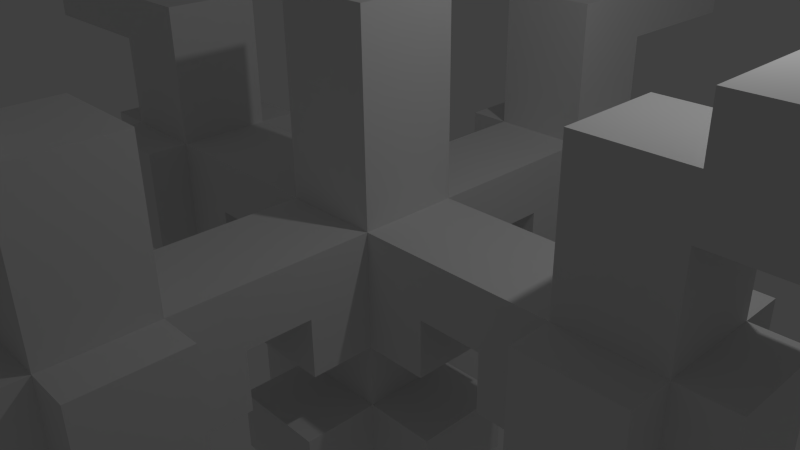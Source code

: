 # Source: PlatformBase.blend  (saved by Blender 2.72.0; exported with 4.5.12 LTS)
import bpy
from mathutils import Matrix  # noqa: F401  (used for matrix-valued properties, if any)

bpy.ops.wm.read_factory_settings(use_empty=True)
scene = bpy.context.scene
scene.name = 'Scene'

# ---- collections
col_collection_1 = bpy.data.collections.new('Collection 1'); scene.collection.children.link(col_collection_1)

# ---- materials (node trees are filled in below, after node groups)
mat_material = bpy.data.materials.new('Material')
mat_material.alpha_threshold = 0.0
mat_material.use_transparent_shadow = False
mat_material.roughness = 0.5
mat_material.line_color = (0.0, 0.0, 0.0, 1.0)

# ---- material node trees

# ---- world
world_world = bpy.data.worlds.new('World'); scene.world = world_world
world_world.color = (0.05088, 0.05088, 0.05088)
world_world.use_sun_shadow = False
world_world.sun_shadow_jitter_overblur = 0.0
world_world.cycles.sampling_method = 'MANUAL'
world_world.cycles.sample_map_resolution = 256

# ---- cameras
cam_camera = bpy.data.cameras.new('Camera')
cam_camera.clip_end = 100.0
cam_camera.lens = 35.0
cam_camera.sensor_width = 32.0
cam_camera.sensor_height = 18.0
cam_camera.ortho_scale = 7.314
cam_camera.dof.focus_distance = 0.0
cam_camera.dof.aperture_fstop = 128.0

# ---- lights
light_lamp = bpy.data.lights.new('Lamp', 'POINT')
light_lamp.transmission_factor = 0.0
light_lamp.cutoff_distance = 30.0
light_lamp.energy = 100.0
light_lamp.shadow_buffer_clip_start = 1.001
light_lamp.shadow_soft_size = 0.1
light_lamp.shadow_maximum_resolution = 0.006
light_lamp.use_absolute_resolution = True
light_lamp.cycles.use_multiple_importance_sampling = False

# ---- meshes
me_cube = bpy.data.meshes.new('Cube')
me_cube.from_pydata([(1.0, 1.0, -1.0), (1.0, -1.0, -1.0), (-1.0, -1.0, -1.0), (-1.0, 1.0, -1.0), (1.0, 1.0, 1.0), (1.0, -1.0, 1.0), (-1.0, -1.0, 1.0), (-1.0, 1.0, 1.0), (4.897, 1.0, -1.0), (4.897, 1.0, 1.0), (4.897, -1.0, 1.0), (4.897, -1.0, -1.0), (1.0, -4.897, -1.0), (1.0, -4.897, 1.0), (-1.0, -4.897, 1.0), (-1.0, -4.897, -1.0), (-4.897, -1.0, -1.0), (-4.897, -1.0, 1.0), (-4.897, 1.0, 1.0), (-4.897, 1.0, -1.0), (1.0, 4.897, 1.0), (1.0, 4.897, -1.0), (-1.0, 4.897, -1.0), (-1.0, 4.897, 1.0), (6.836, 1.0, -1.0), (6.836, 1.0, 1.0), (6.836, -1.0, 1.0), (6.836, -1.0, -1.0), (1.0, -6.836, -1.0), (1.0, -6.836, 1.0), (-1.0, -6.836, 1.0), (-1.0, -6.836, -1.0), (-6.836, -1.0, -1.0), (-6.836, -1.0, 1.0), (-6.836, 1.0, 1.0), (-6.836, 1.0, -1.0), (1.0, 6.836, 1.0), (1.0, 6.836, -1.0), (-1.0, 6.836, -1.0), (-1.0, 6.836, 1.0), (1.0, 1.0, 4.298), (1.0, -1.0, 4.298), (-1.0, -1.0, 4.298), (-1.0, 1.0, 4.298), (5.563e-07, 2.299, 1.0), (8.742e-07, 3.598, 1.0), (4.967e-07, 2.299, -1.0), (8.146e-07, 3.598, -1.0), (-1.0, 3.598, 1.0), (-1.0, 2.299, 1.0), (-1.0, 3.598, -1.0), (-1.0, 2.299, -1.0), (6.836, 1.0, 4.298), (6.836, -1.0, 4.298), (1.0, -6.836, 4.298), (-1.0, -6.836, 4.298), (-6.836, -1.0, 4.298), (-6.836, 1.0, 4.298), (1.0, 6.836, 4.298), (-1.0, 6.836, 4.298), (1.0, 1.0, -5.42), (1.0, -1.0, -5.42), (-1.0, -1.0, -5.42), (-1.0, 1.0, -5.42), (-1.0, -1.0, -3.21), (-1.0, 1.0, -3.21), (1.0, -1.0, -3.21), (1.0, 1.0, -3.21), (1.788e-07, 1.0, -1.0), (0.0, -1.0, -1.0), (2.384e-07, 1.0, 1.0), (-5.364e-07, -1.0, 1.0), (-1.609e-06, -4.897, 1.0), (-1.132e-06, -4.897, -1.0), (1.132e-06, 4.897, -1.0), (1.192e-06, 4.897, 1.0), (-2.086e-06, -6.836, 1.0), (-1.609e-06, -6.836, -1.0), (1.609e-06, 6.836, -1.0), (1.669e-06, 6.836, 1.0), (0.0, 1.0, 4.298), (-7.749e-07, -1.0, 4.298), (1.0, 2.299, 1.0), (1.0, 3.598, 1.0), (-2.325e-06, -6.836, 4.298), (1.431e-06, 6.836, 4.298), (1.788e-07, 1.0, -5.42), (0.0, -1.0, -5.42), (-1.192e-07, -1.0, -3.21), (1.788e-07, 1.0, -3.21), (1.0, -5.96e-08, -1.0), (-1.0, 2.98e-07, -1.0), (1.0, -5.364e-07, 1.0), (-1.0, 1.788e-07, 1.0), (4.897, -1.669e-06, 1.0), (4.897, -1.132e-06, -1.0), (-4.897, 1.073e-06, 1.0), (-4.897, 1.073e-06, -1.0), (6.836, -2.146e-06, 1.0), (6.836, -1.609e-06, -1.0), (-6.836, 1.55e-06, 1.0), (-6.836, 1.55e-06, -1.0), (1.0, -7.749e-07, 4.298), (-1.0, -5.96e-08, 4.298), (1.0, 3.598, -1.0), (1.0, 2.299, -1.0), (6.836, -2.384e-06, 4.298), (-6.836, 1.311e-06, 4.298), (1.0, -5.96e-08, -5.42), (-1.0, 2.98e-07, -5.42), (-1.0, 2.384e-07, -3.21), (1.0, 0.0, -3.21), (-3.874e-07, -4.172e-07, 4.298), (8.941e-08, 1.192e-07, -5.42), (-1.0, -1.0, -2.105), (1.0, -1.0, -2.105), (-1.0, 1.0, -2.105), (1.0, 1.0, -2.105), (-5.96e-08, -1.0, -2.105), (1.788e-07, 1.0, -2.105), (-1.0, 2.682e-07, -2.105), (1.0, -2.98e-08, -2.105), (-2.448, -1.0, -3.21), (-2.448, 1.0, -3.21), (2.448, -1.0, -3.21), (2.448, 1.0, -3.21), (-2.448, 2.384e-07, -3.21), (2.448, 0.0, -3.21), (-2.448, -1.0, -2.105), (2.448, -1.0, -2.105), (-2.448, 1.0, -2.105), (2.448, 1.0, -2.105), (-2.448, 2.682e-07, -2.105), (2.448, -2.98e-08, -2.105), (-1.0, -2.521, -3.21), (-1.0, 2.521, -3.21), (1.0, -2.521, -3.21), (1.0, 2.521, -3.21), (-1.192e-07, -2.521, -3.21), (1.788e-07, 2.521, -3.21), (-1.0, -2.521, -2.105), (1.0, -2.521, -2.105), (-1.0, 2.521, -2.105), (1.0, 2.521, -2.105), (-5.96e-08, -2.521, -2.105), (1.788e-07, 2.521, -2.105), (4.897, -1.881, -1.0), (6.836, -1.881, -1.0), (6.836, -1.881, 1.0), (4.897, -1.881, 1.0), (4.897, 1.881, 1.0), (6.836, 1.881, 1.0), (6.836, 1.881, -1.0), (4.897, 1.881, -1.0), (1.881, -4.897, 1.0), (1.881, -6.836, 1.0), (1.881, -6.836, -1.0), (1.881, -4.897, -1.0), (-1.881, -4.897, -1.0), (-1.881, -6.836, -1.0), (-1.881, -6.836, 1.0), (-1.881, -4.897, 1.0), (-4.897, -1.881, 1.0), (-6.836, -1.881, 1.0), (-6.836, -1.881, -1.0), (-4.897, -1.881, -1.0), (-4.897, 1.881, -1.0), (-6.836, 1.881, -1.0), (-6.836, 1.881, 1.0), (-4.897, 1.881, 1.0), (1.881, 4.897, -1.0), (1.881, 6.836, -1.0), (1.881, 6.836, 1.0), (1.881, 4.897, 1.0), (-1.881, 4.897, 1.0), (-1.881, 6.836, 1.0), (-1.881, 6.836, -1.0), (-1.881, 4.897, -1.0), (1.0, -7.617, -1.0), (1.0, -7.617, 1.0), (-1.0, -7.617, 1.0), (-1.0, -7.617, -1.0), (1.0, 7.617, 1.0), (1.0, 7.617, -1.0), (-1.0, 7.617, -1.0), (-1.0, 7.617, 1.0), (-2.086e-06, -7.617, 1.0), (-1.609e-06, -7.617, -1.0), (1.609e-06, 7.617, -1.0), (1.669e-06, 7.617, 1.0), (7.857, 1.0, -1.0), (7.857, 1.0, 1.0), (7.857, -1.0, 1.0), (7.857, -1.0, -1.0), (-7.857, -1.0, -1.0), (-7.857, -1.0, 1.0), (-7.857, 1.0, 1.0), (-7.857, 1.0, -1.0), (7.857, -2.146e-06, 1.0), (7.857, -1.609e-06, -1.0), (-7.857, 1.55e-06, 1.0), (-7.857, 1.55e-06, -1.0), (4.897, 1.0, -1.803), (4.897, -1.0, -1.803), (1.0, -4.897, -1.803), (-1.0, -4.897, -1.803), (-4.897, -1.0, -1.803), (-4.897, 1.0, -1.803), (1.0, 4.897, -1.803), (-1.0, 4.897, -1.803), (6.836, 1.0, -1.803), (6.836, -1.0, -1.803), (1.0, -6.836, -1.803), (-1.0, -6.836, -1.803), (-6.836, -1.0, -1.803), (-6.836, 1.0, -1.803), (1.0, 6.836, -1.803), (-1.0, 6.836, -1.803), (-1.083e-06, -4.897, -1.803), (1.182e-06, 4.897, -1.803), (-1.56e-06, -6.836, -1.803), (1.659e-06, 6.836, -1.803), (4.897, -1.083e-06, -1.803), (-4.897, 1.122e-06, -1.803), (6.836, -1.56e-06, -1.803), (-6.836, 1.599e-06, -1.803), (6.836, -1.0, 2.649), (6.836, 1.0, 2.649), (4.897, -1.0, 2.649), (4.897, 1.0, 2.649), (6.836, -2.265e-06, 2.649), (4.897, -1.788e-06, 2.649), (-1.0, -1.0, 2.649), (1.0, -1.0, 2.649), (1.0, 1.0, 2.649), (-1.0, 1.0, 2.649), (-6.557e-07, -1.0, 2.649), (1.192e-07, 1.0, 2.649), (1.0, -6.557e-07, 2.649), (-1.0, 5.96e-08, 2.649), (-1.0, 4.897, 2.649), (1.0, 4.897, 2.649), (-1.0, 6.836, 2.649), (1.0, 6.836, 2.649), (1.073e-06, 4.897, 2.649), (1.55e-06, 6.836, 2.649), (-6.836, 1.0, 2.649), (-6.836, -1.0, 2.649), (-4.897, 1.0, 2.649), (-4.897, -1.0, 2.649), (-6.836, 1.431e-06, 2.649), (-4.897, 9.537e-07, 2.649), (-1.0, -4.897, 2.649), (-1.0, -6.836, 2.649), (1.0, -6.836, 2.649), (1.0, -4.897, 2.649), (-1.729e-06, -4.897, 2.649), (-2.205e-06, -6.836, 2.649), (10.04, -3.794e-06, 2.649), (10.04, 1.0, 2.649), (10.04, 1.0, 4.298), (10.04, -3.913e-06, 4.298), (-10.04, 2.96e-06, 2.649), (-10.04, -1.0, 2.649), (-10.04, -1.0, 4.298), (-10.04, 2.84e-06, 4.298), (-3.734e-06, -10.04, 2.649), (1.0, -10.04, 2.649), (1.0, -10.04, 4.298), (-3.854e-06, -10.04, 4.298), (1.55e-06, 10.04, 2.649), (-1.0, 10.04, 2.649), (-1.0, 10.04, 4.298), (1.431e-06, 10.04, 4.298), (-1.0, -10.04, 2.649), (-3.734e-06, -10.04, 2.649), (-3.854e-06, -10.04, 4.298), (-1.0, -10.04, 4.298), (1.0, 10.04, 2.649), (3.079e-06, 10.04, 2.649), (2.96e-06, 10.04, 4.298), (1.0, 10.04, 4.298), (10.04, -1.0, 2.649), (10.04, -3.794e-06, 2.649), (10.04, -3.913e-06, 4.298), (10.04, -1.0, 4.298), (-10.04, 1.0, 2.649), (-10.04, 1.431e-06, 2.649), (-10.04, 1.311e-06, 4.298), (-10.04, 1.0, 4.298), (1.0, 4.897, 3.497), (1.0, 6.836, 3.497), (1.012e-06, 4.897, 3.497), (1.488e-06, 6.836, 3.497), (-1.0, 4.897, 3.497), (-1.0, 6.836, 3.497), (-1.0, 10.04, 3.497), (1.488e-06, 10.04, 3.497), (3.018e-06, 10.04, 3.497), (1.0, 10.04, 3.497), (6.836, 1.0, 3.473), (4.897, 1.0, 3.473), (6.836, -2.325e-06, 3.473), (4.897, -1.848e-06, 3.473), (6.836, -1.0, 3.473), (4.897, -1.0, 3.473), (10.04, 1.0, 3.473), (10.04, -3.854e-06, 3.473), (10.04, -3.854e-06, 3.473), (10.04, -1.0, 3.473), (-1.0, -6.836, 3.473), (1.0, -4.897, 3.473), (-1.788e-06, -4.897, 3.473), (-2.265e-06, -6.836, 3.473), (-1.0, -4.897, 3.473), (1.0, -6.836, 3.473), (1.0, -10.04, 3.473), (-3.794e-06, -10.04, 3.473), (-3.794e-06, -10.04, 3.473), (-1.0, -10.04, 3.473), (-6.836, -1.0, 3.473), (-4.897, -1.0, 3.473), (-6.836, 1.371e-06, 3.473), (-4.897, 8.941e-07, 3.473), (-6.836, 1.0, 3.473), (-4.897, 1.0, 3.473), (-10.04, -1.0, 3.473), (-10.04, 2.9e-06, 3.473), (-10.04, 1.371e-06, 3.473), (-10.04, 1.0, 3.473), (12.5, -6.194e-06, 3.473), (12.5, 1.0, 3.473), (12.5, 1.0, 4.298), (12.5, -6.253e-06, 4.298), (-12.5, 2.9e-06, 3.473), (-12.5, -1.0, 3.473), (-12.5, -1.0, 4.298), (-12.5, 2.84e-06, 4.298), (-6.134e-06, -12.5, 3.473), (1.0, -12.5, 3.473), (1.0, -12.5, 4.298), (-6.194e-06, -12.5, 4.298), (1.488e-06, 12.5, 3.497), (-1.0, 12.5, 3.497), (-1.0, 12.5, 4.298), (1.431e-06, 12.5, 4.298), (-1.0, -12.5, 3.473), (-3.794e-06, -12.5, 3.473), (-3.854e-06, -12.5, 4.298), (-1.0, -12.5, 4.298), (1.0, 12.5, 3.497), (3.018e-06, 12.5, 3.497), (2.96e-06, 12.5, 4.298), (1.0, 12.5, 4.298), (12.5, -1.0, 3.473), (12.5, -3.854e-06, 3.473), (12.5, -3.913e-06, 4.298), (12.5, -1.0, 4.298), (-12.5, 1.0, 3.473), (-12.5, 1.371e-06, 3.473), (-12.5, 1.311e-06, 4.298), (-12.5, 1.0, 4.298), (1.0, -2.299, 1.0), (1.0, -3.598, 1.0), (1.0, -3.598, -1.0), (1.0, -2.299, -1.0), (-1.0, -2.299, 1.0), (-1.0, -3.598, 1.0), (-1.0, -2.299, -1.0), (-1.0, -3.598, -1.0), (-1.252e-06, -3.598, 1.0), (-8.941e-07, -2.299, 1.0), (-7.55e-07, -3.598, -1.0), (-3.775e-07, -2.299, -1.0), (-2.299, -1.0, 1.0), (-3.598, -1.0, 1.0), (-3.598, -1.0, -1.0), (-2.299, -1.0, -1.0), (-2.299, 1.0, 1.0), (-3.598, 1.0, 1.0), (-2.299, 1.0, -1.0), (-3.598, 1.0, -1.0), (-3.598, 7.749e-07, 1.0), (-2.299, 4.768e-07, 1.0), (-3.598, 8.146e-07, -1.0), (-2.299, 5.563e-07, -1.0), (2.299, 1.0, 1.0), (3.598, 1.0, 1.0), (3.598, 1.0, -1.0), (2.299, 1.0, -1.0), (2.299, -1.0, 1.0), (3.598, -1.0, 1.0), (2.299, -1.0, -1.0), (3.598, -1.0, -1.0), (3.598, -1.291e-06, 1.0), (2.299, -9.139e-07, 1.0), (3.598, -7.749e-07, -1.0), (2.299, -4.172e-07, -1.0), (1.0, 1.0, 0.0), (1.0, -1.0, 0.0), (-1.0, -1.0, 0.0), (-1.0, 1.0, 0.0), (4.897, 1.0, 1.192e-07), (4.897, -1.0, 1.788e-07), (1.0, -4.897, -4.172e-07), (-1.0, -4.897, -3.576e-07), (-4.897, -1.0, -5.364e-07), (-4.897, 1.0, -4.768e-07), (1.0, 4.897, 8.345e-07), (-1.0, 4.897, 8.345e-07), (6.836, 1.0, 1.192e-07), (6.836, -1.0, 1.788e-07), (1.0, -6.836, -4.172e-07), (-1.0, -6.836, -3.576e-07), (-6.836, -1.0, -1.013e-06), (-6.836, 1.0, -9.537e-07), (1.0, 6.836, 1.311e-06), (-1.0, 6.836, 1.311e-06), (1.0, 3.598, 5.96e-07), (-1.0, 2.299, 2.384e-07), (1.0, 2.299, 2.98e-07), (-1.0, 3.598, 5.364e-07), (6.836, -1.881, -1.192e-07), (4.897, -1.881, -1.192e-07), (6.836, 1.881, 4.172e-07), (4.897, 1.881, 3.576e-07), (1.881, -6.836, -1.192e-07), (1.881, -4.897, -1.192e-07), (-1.881, -6.836, -5.364e-07), (-1.881, -4.897, -4.768e-07), (-6.836, -1.881, -8.941e-07), (-4.897, -1.881, -4.172e-07), (-6.836, 1.881, -8.345e-07), (-4.897, 1.881, -3.576e-07), (1.881, 6.836, 1.073e-06), (1.881, 4.897, 5.96e-07), (-1.881, 6.836, 1.192e-06), (-1.881, 4.897, 7.153e-07), (1.0, -7.617, -4.172e-07), (-1.0, -7.617, -3.576e-07), (1.0, 7.617, 1.311e-06), (-1.0, 7.617, 1.311e-06), (-1.848e-06, -7.617, -4.172e-07), (1.639e-06, 7.617, 1.311e-06), (7.857, 1.0, 1.192e-07), (7.857, -1.0, 1.788e-07), (-7.857, -1.0, -1.013e-06), (-7.857, 1.0, -9.537e-07), (7.857, -1.878e-06, 1.192e-07), (-7.857, 1.55e-06, -1.013e-06), (1.0, -2.299, -1.192e-07), (1.0, -3.598, -2.384e-07), (-1.0, -2.299, -1.192e-07), (-1.0, -3.598, -2.384e-07), (-2.299, -1.0, -1.788e-07), (-3.598, -1.0, -3.576e-07), (-2.299, 1.0, -1.192e-07), (-3.598, 1.0, -2.98e-07), (2.299, 1.0, 0.0), (3.598, 1.0, 5.96e-08), (2.299, -1.0, 5.96e-08), (3.598, -1.0, 5.96e-08)], [], [(110, 65, 63, 109), (322, 323, 325, 324), (416, 37, 183, 440), (236, 233, 41, 81), (37, 78, 188, 183), (98, 26, 192, 198), (313, 310, 55, 84), (459, 402, 8, 388), (394, 94, 9, 387), (461, 403, 10, 391), (396, 95, 11, 393), (398, 420, 82, 4), (451, 404, 12, 364), (370, 72, 13, 363), (453, 405, 14, 367), (372, 73, 15, 369), (70, 44, 49, 7), (455, 406, 16, 376), (382, 96, 17, 375), (457, 407, 18, 379), (384, 97, 19, 381), (112, 103, 42, 81), (418, 408, 20, 83), (47, 74, 21, 104), (421, 409, 22, 50), (45, 75, 23, 48), (22, 38, 217, 209), (76, 30, 180, 186), (417, 39, 185, 441), (322, 324, 57, 107), (39, 79, 189, 185), (101, 35, 215, 225), (99, 24, 190, 199), (440, 183, 188, 443), (278, 279, 298, 299), (438, 179, 186, 442), (16, 32, 214, 206), (77, 28, 178, 187), (443, 188, 184, 441), (38, 78, 221, 217), (442, 186, 180, 439), (322, 320, 321, 323), (293, 85, 59, 295), (238, 234, 40, 102), (295, 294, 292, 293), (456, 380, 385, 377, 454), (245, 270, 297, 293), (461, 460, 458, 459), (68, 46, 105, 0), (303, 305, 304, 302), (239, 232, 42, 103), (293, 291, 58, 85), (237, 235, 43, 80), (59, 272, 296, 295), (313, 84, 54, 315), (302, 106, 52, 300), (302, 300, 301, 303), (270, 271, 296, 297), (113, 87, 62, 109), (88, 64, 62, 87), (89, 67, 60, 86), (111, 66, 61, 108), (120, 116, 130, 132), (118, 114, 140, 144), (119, 117, 143, 145), (121, 115, 129, 133), (420, 418, 83, 82), (232, 236, 81, 42), (322, 107, 56, 320), (367, 14, 72, 370), (364, 12, 73, 372), (102, 112, 81, 41), (50, 22, 74, 47), (83, 20, 75, 45), (78, 38, 184, 188), (35, 19, 207, 215), (79, 36, 182, 189), (15, 73, 218, 205), (302, 304, 53, 106), (292, 290, 291, 293), (234, 237, 80, 40), (240, 244, 292, 294), (241, 243, 291, 290), (108, 61, 87, 113), (66, 88, 87, 61), (65, 89, 86, 63), (115, 118, 144, 141), (116, 119, 145, 142), (64, 110, 109, 62), (100, 34, 196, 200), (315, 311, 312, 313), (391, 10, 94, 394), (388, 8, 95, 396), (401, 419, 51, 3), (379, 18, 96, 382), (376, 16, 97, 384), (80, 43, 103, 112), (78, 37, 216, 221), (101, 32, 194, 201), (242, 240, 294, 295), (99, 27, 211, 224), (233, 238, 102, 41), (244, 241, 290, 292), (44, 45, 48, 49), (235, 239, 103, 43), (312, 314, 310, 313), (86, 113, 109, 63), (67, 111, 108, 60), (114, 120, 132, 128), (117, 121, 133, 131), (40, 80, 112, 102), (60, 108, 113, 86), (91, 3, 116, 120), (69, 2, 114, 118), (68, 0, 117, 119), (90, 1, 115, 121), (1, 69, 118, 115), (3, 68, 119, 116), (2, 91, 120, 114), (0, 90, 121, 117), (132, 130, 123, 126), (133, 129, 124, 127), (128, 132, 126, 122), (131, 133, 127, 125), (115, 66, 124, 129), (64, 114, 128, 122), (66, 111, 127, 124), (65, 110, 126, 123), (111, 67, 125, 127), (110, 64, 122, 126), (67, 117, 131, 125), (116, 65, 123, 130), (144, 140, 134, 138), (145, 143, 137, 139), (141, 144, 138, 136), (142, 145, 139, 135), (66, 115, 141, 136), (114, 64, 134, 140), (67, 89, 139, 137), (64, 88, 138, 134), (89, 65, 135, 139), (88, 66, 136, 138), (117, 67, 137, 143), (65, 116, 142, 135), (423, 422, 148, 149), (27, 147, 146, 11), (411, 422, 147, 27), (10, 149, 148, 26), (403, 423, 149, 10), (425, 424, 152, 153), (25, 151, 150, 9), (410, 424, 151, 25), (8, 153, 152, 24), (402, 425, 153, 8), (427, 426, 156, 157), (29, 155, 154, 13), (412, 426, 155, 29), (12, 157, 156, 28), (404, 427, 157, 12), (429, 428, 160, 161), (31, 159, 158, 15), (413, 428, 159, 31), (14, 161, 160, 30), (405, 429, 161, 14), (431, 430, 164, 165), (33, 163, 162, 17), (414, 430, 163, 33), (16, 165, 164, 32), (406, 431, 165, 16), (433, 432, 168, 169), (35, 167, 166, 19), (415, 432, 167, 35), (18, 169, 168, 34), (407, 433, 169, 18), (435, 434, 172, 173), (37, 171, 170, 21), (416, 434, 171, 37), (20, 173, 172, 36), (408, 435, 173, 20), (437, 436, 176, 177), (39, 175, 174, 23), (417, 436, 175, 39), (22, 177, 176, 38), (409, 437, 177, 22), (31, 77, 187, 181), (413, 31, 181, 439), (29, 76, 186, 179), (412, 29, 179, 438), (448, 198, 192, 445), (449, 200, 196, 447), (444, 191, 198, 448), (446, 195, 200, 449), (35, 101, 201, 197), (415, 35, 197, 447), (33, 100, 200, 195), (414, 33, 195, 446), (27, 99, 199, 193), (411, 27, 193, 445), (25, 98, 198, 191), (410, 25, 191, 444), (222, 224, 211, 203), (218, 220, 213, 205), (223, 225, 215, 207), (219, 221, 216, 208), (204, 212, 220, 218), (209, 217, 221, 219), (202, 210, 224, 222), (206, 214, 225, 223), (74, 22, 209, 219), (37, 21, 208, 216), (11, 95, 222, 203), (21, 74, 219, 208), (31, 15, 205, 213), (12, 28, 212, 204), (32, 101, 225, 214), (77, 31, 213, 220), (24, 99, 224, 210), (28, 77, 220, 212), (19, 97, 223, 207), (97, 16, 206, 223), (27, 11, 203, 211), (95, 8, 202, 222), (73, 12, 204, 218), (8, 24, 210, 202), (98, 25, 227, 230), (10, 26, 226, 228), (25, 9, 229, 227), (94, 10, 228, 231), (26, 98, 230, 226), (9, 94, 231, 229), (71, 5, 233, 236), (92, 4, 234, 238), (93, 6, 232, 239), (70, 7, 235, 237), (6, 71, 236, 232), (4, 70, 237, 234), (5, 92, 238, 233), (7, 93, 239, 235), (75, 20, 241, 244), (39, 23, 240, 242), (20, 36, 243, 241), (79, 39, 242, 245), (23, 75, 244, 240), (36, 79, 245, 243), (100, 33, 247, 250), (18, 34, 246, 248), (33, 17, 249, 247), (96, 18, 248, 251), (34, 100, 250, 246), (17, 96, 251, 249), (72, 14, 252, 256), (29, 13, 255, 254), (14, 30, 253, 252), (76, 29, 254, 257), (13, 72, 256, 255), (30, 76, 257, 253), (227, 259, 258, 230), (300, 306, 259, 227), (106, 261, 260, 52), (302, 307, 261, 106), (247, 263, 262, 250), (320, 326, 263, 247), (107, 265, 264, 56), (322, 327, 265, 107), (254, 267, 266, 257), (315, 316, 267, 254), (84, 269, 268, 54), (313, 317, 269, 84), (242, 271, 270, 245), (295, 296, 271, 242), (85, 273, 272, 59), (293, 297, 273, 85), (257, 275, 274, 253), (313, 318, 275, 257), (55, 277, 276, 84), (310, 319, 277, 55), (245, 279, 278, 243), (293, 298, 279, 245), (58, 281, 280, 85), (291, 299, 281, 58), (230, 283, 282, 226), (302, 308, 283, 230), (53, 285, 284, 106), (304, 309, 285, 53), (250, 287, 286, 246), (322, 328, 287, 250), (57, 289, 288, 107), (324, 329, 289, 57), (85, 280, 298, 293), (243, 278, 299, 291), (228, 226, 304, 305), (227, 229, 301, 300), (231, 228, 305, 303), (229, 231, 303, 301), (258, 259, 306, 307), (52, 260, 306, 300), (230, 258, 307, 302), (282, 283, 308, 309), (106, 284, 308, 302), (226, 282, 309, 304), (256, 252, 314, 312), (254, 255, 311, 315), (252, 253, 310, 314), (255, 256, 312, 311), (266, 267, 316, 317), (54, 268, 316, 315), (257, 266, 317, 313), (274, 275, 318, 319), (84, 276, 318, 313), (253, 274, 319, 310), (248, 246, 324, 325), (247, 249, 321, 320), (251, 248, 325, 323), (249, 251, 323, 321), (262, 263, 326, 327), (56, 264, 326, 320), (250, 262, 327, 322), (286, 287, 328, 329), (107, 288, 328, 322), (246, 286, 329, 324), (330, 331, 332, 333), (306, 331, 330, 307), (260, 332, 331, 306), (261, 333, 332, 260), (307, 330, 333, 261), (334, 335, 336, 337), (326, 335, 334, 327), (264, 336, 335, 326), (265, 337, 336, 264), (327, 334, 337, 265), (338, 339, 340, 341), (316, 339, 338, 317), (268, 340, 339, 316), (269, 341, 340, 268), (317, 338, 341, 269), (342, 343, 344, 345), (296, 343, 342, 297), (272, 344, 343, 296), (273, 345, 344, 272), (297, 342, 345, 273), (346, 347, 348, 349), (318, 347, 346, 319), (276, 348, 347, 318), (277, 349, 348, 276), (319, 346, 349, 277), (350, 351, 352, 353), (298, 351, 350, 299), (280, 352, 351, 298), (281, 353, 352, 280), (299, 350, 353, 281), (354, 355, 356, 357), (308, 355, 354, 309), (284, 356, 355, 308), (285, 357, 356, 284), (309, 354, 357, 285), (358, 359, 360, 361), (328, 359, 358, 329), (288, 360, 359, 328), (289, 361, 360, 288), (329, 358, 361, 289), (3, 51, 46, 68), (456, 454, 455, 457), (4, 82, 44, 70), (82, 83, 45, 44), (399, 450, 365, 1), (71, 371, 362, 5), (371, 370, 363, 362), (400, 452, 366, 6), (452, 453, 367, 366), (69, 373, 368, 2), (6, 366, 371, 71), (366, 367, 370, 371), (1, 365, 373, 69), (400, 454, 377, 2), (460, 392, 397, 389, 458), (93, 383, 374, 6), (383, 382, 375, 374), (401, 456, 378, 7), (456, 457, 379, 378), (91, 385, 380, 3), (421, 50, 47, 104, 418), (7, 378, 383, 93), (378, 379, 382, 383), (2, 377, 385, 91), (461, 459, 388, 396, 393), (398, 458, 389, 0), (453, 452, 450, 451), (92, 395, 386, 4), (395, 394, 387, 386), (399, 460, 390, 5), (460, 461, 391, 390), (90, 397, 392, 1), (450, 452, 368, 373, 365), (5, 390, 395, 92), (390, 391, 394, 395), (0, 389, 397, 90), (419, 420, 105, 46, 51), (36, 416, 440, 182), (387, 9, 402, 459), (393, 11, 403, 461), (0, 105, 420, 398), (363, 13, 404, 451), (369, 15, 405, 453), (375, 17, 406, 455), (381, 19, 407, 457), (104, 21, 408, 418), (48, 23, 409, 421), (38, 417, 441, 184), (182, 440, 443, 189), (178, 438, 442, 187), (189, 443, 441, 185), (187, 442, 439, 181), (49, 48, 421, 419), (457, 455, 376, 384, 381), (7, 49, 419, 401), (146, 147, 422, 423), (26, 148, 422, 411), (11, 146, 423, 403), (150, 151, 424, 425), (24, 152, 424, 410), (9, 150, 425, 402), (154, 155, 426, 427), (28, 156, 426, 412), (13, 154, 427, 404), (158, 159, 428, 429), (30, 160, 428, 413), (15, 158, 429, 405), (162, 163, 430, 431), (32, 164, 430, 414), (17, 162, 431, 406), (166, 167, 432, 433), (34, 168, 432, 415), (19, 166, 433, 407), (170, 171, 434, 435), (36, 172, 434, 416), (21, 170, 435, 408), (174, 175, 436, 437), (38, 176, 436, 417), (23, 174, 437, 409), (30, 413, 439, 180), (28, 412, 438, 178), (199, 448, 445, 193), (201, 449, 447, 197), (190, 444, 448, 199), (194, 446, 449, 201), (34, 415, 447, 196), (32, 414, 446, 194), (26, 411, 445, 192), (24, 410, 444, 190), (5, 362, 450, 399), (362, 363, 451, 450), (2, 368, 452, 400), (6, 374, 454, 400), (374, 375, 455, 454), (3, 380, 456, 401), (418, 420, 419, 421), (4, 386, 458, 398), (386, 387, 459, 458), (1, 392, 460, 399), (451, 364, 372, 369, 453)])
me_cube.materials.append(mat_material)
me_cube.use_remesh_preserve_volume = False
me_cube.use_remesh_preserve_attributes = False
me_cube.use_mirror_vertex_groups = False
me_cube.update()

# ---- objects
ob_cube = bpy.data.objects.new('Cube', me_cube)
ob_lamp = bpy.data.objects.new('Lamp', light_lamp)
ob_camera = bpy.data.objects.new('Camera', cam_camera)

# ---- transforms, parenting, visibility, modifiers, constraints
ob_cube.location = (0.0, 0.0, 0.0)
ob_cube.scale = (0.6715, 0.6715, 0.7932)
ob_cube.lock_rotations_4d = False
ob_cube.empty_display_type = 'ARROWS'
ob_cube.lineart.crease_threshold = 0.0
ob_lamp.location = (4.076, 1.005, 5.904)
ob_lamp.rotation_euler = (0.6503, 0.05522, 1.866)
ob_lamp.lock_rotations_4d = False
ob_lamp.empty_display_type = 'ARROWS'
ob_lamp.color = (0.0, 0.0, 0.0, 0.0)
ob_lamp.lineart.crease_threshold = 0.0
ob_camera.location = (7.481, -6.508, 5.344)
ob_camera.rotation_euler = (1.109, 0.01082, 0.8149)
ob_camera.lock_rotations_4d = False
ob_camera.empty_display_type = 'ARROWS'
ob_camera.color = (0.0, 0.0, 0.0, 0.0)
ob_camera.display_type = 'WIRE'
ob_camera.lineart.crease_threshold = 0.0

# ---- collection membership
col_collection_1.objects.link(ob_cube)
col_collection_1.objects.link(ob_lamp)
col_collection_1.objects.link(ob_camera)

# ---- scene / render settings (as saved in the file)
scene.camera = ob_camera
scene.frame_start = 1; scene.frame_end = 250; scene.frame_set(1)
scene.render.engine = 'BLENDER_EEVEE_NEXT'
scene.render.resolution_percentage = 50
scene.render.dither_intensity = 0.0
scene.cycles.use_denoising = False
scene.cycles.samples = 10
scene.cycles.sampling_pattern = 'TABULATED_SOBOL'
scene.cycles.light_sampling_threshold = 0.0
scene.cycles.use_adaptive_sampling = False
scene.cycles.use_light_tree = False
scene.cycles.blur_glossy = 0.0
scene.cycles.pixel_filter_type = 'GAUSSIAN'
scene.cycles.sample_clamp_indirect = 0.0
scene.view_settings.view_transform = 'Standard'
bpy.context.view_layer.update()
